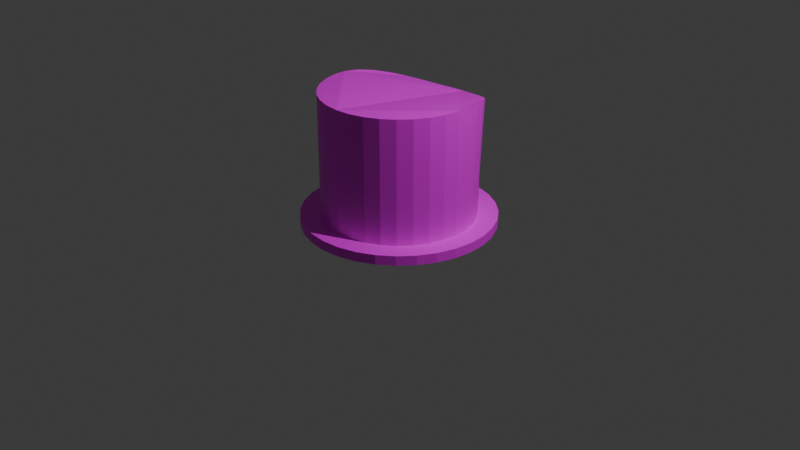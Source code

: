 # Source: TOPHAT.blend  (saved by Blender 4.2.66; exported with 4.5.12 LTS)
import bpy
from mathutils import Matrix  # noqa: F401  (used for matrix-valued properties, if any)

bpy.ops.wm.read_factory_settings(use_empty=True)
scene = bpy.context.scene
scene.name = 'Scene'

# ---- collections
col_collection = bpy.data.collections.new('Collection'); scene.collection.children.link(col_collection)

# ---- images (referenced by path relative to the original .blend; pixels are not part of the script)
import os
ASSET_DIR = os.environ.get("B2B_ASSET_DIR", "")  # directory of the original .blend (textures are referenced by path, not embedded)
HERE = os.path.dirname(os.path.abspath(__file__))  # packed textures are extracted next to this script under _unpacked/

def load_image(name, relpath, width, height, colorspace="sRGB"):
    """Load a texture the original file referenced (path relative to the .blend, or extracted next to this script)."""
    p = next((c for c in (os.path.join(HERE, relpath), os.path.join(ASSET_DIR, relpath)) if relpath and os.path.exists(c)), "")
    if p:
        img = bpy.data.images.load(p, check_existing=True)
        img.name = name
    else:  # same state as the original file: an image datablock whose file is absent (Cycles renders it pink)
        img = bpy.data.images.new(name, width, height)
        img.source = "FILE"
        img.filepath = "//" + (relpath or name)
    img.colorspace_settings.name = colorspace
    return img
img_color_palette_2_png = load_image('Color_palette_2.png', 'ASSETFOLDER/Color_palette_2.png', 1024, 1024, 'sRGB')

# ---- materials (node trees are filled in below, after node groups)
mat_material_001 = bpy.data.materials.new('Material.001')

# ---- material node trees
mat_material_001.use_nodes = True; mat_material_001.node_tree.nodes.clear()
_N = mat_material_001.node_tree.nodes; _L = mat_material_001.node_tree.links
n0 = _N.new('ShaderNodeBsdfPrincipled'); n0.name = 'Principled BSDF'; n0.location = (10, 300)
n1 = _N.new('ShaderNodeOutputMaterial'); n1.name = 'Material Output'; n1.location = (300, 300)
n2 = _N.new('ShaderNodeTexImage'); n2.name = 'Image Texture'; n2.location = (-280, 280)
n2.image = img_color_palette_2_png
_L.new(n0.outputs[0], n1.inputs[0])
_L.new(n2.outputs[0], n0.inputs[0])
n1.is_active_output = True

# ---- world
world_world = bpy.data.worlds.new('World'); scene.world = world_world
world_world.use_nodes = True; world_world.node_tree.nodes.clear()
_N = world_world.node_tree.nodes; _L = world_world.node_tree.links
n0 = _N.new('ShaderNodeOutputWorld'); n0.name = 'World Output'; n0.location = (300, 300)
n1 = _N.new('ShaderNodeBackground'); n1.name = 'Background'; n1.location = (10, 300)
n1.inputs[0].default_value = (0.05088, 0.05088, 0.05088, 1.0)
_L.new(n1.outputs[0], n0.inputs[0])
n0.is_active_output = True
world_world.color = (0.05088, 0.05088, 0.05088)
world_world.sun_shadow_jitter_overblur = 0.0

# ---- cameras
cam_camera = bpy.data.cameras.new('Camera')
cam_camera.clip_end = 100.0
cam_camera.ortho_scale = 7.314

# ---- lights
light_light = bpy.data.lights.new('Light', 'POINT')
light_light.energy = 1000.0
light_light.shadow_soft_size = 0.1

# ---- meshes
me_circle = bpy.data.meshes.new('Circle')
me_circle.from_pydata([(0.0, 1.0, 0.0), (-0.1951, 0.9808, 0.0), (-0.3827, 0.9239, 0.0), (-0.5556, 0.8315, 0.0), (-0.7071, 0.7071, 0.0), (-0.8315, 0.5556, 0.0), (-0.9239, 0.3827, 0.0), (-0.9808, 0.1951, 0.0), (-1.0, 0.0, 0.0), (-0.9808, -0.1951, 0.0), (-0.9239, -0.3827, 0.0), (-0.8315, -0.5556, 0.0), (-0.7071, -0.7071, 0.0), (-0.5556, -0.8315, 0.0), (-0.3827, -0.9239, 0.0), (-0.1951, -0.9808, 0.0), (0.0, -1.0, 0.0), (0.1951, -0.9808, 0.0), (0.3827, -0.9239, 0.0), (0.5556, -0.8315, 0.0), (0.7071, -0.7071, 0.0), (0.8315, -0.5556, 0.0), (0.9239, -0.3827, 0.0), (0.9808, -0.1951, 0.0), (1.0, 0.0, 0.0), (0.9808, 0.1951, 0.0), (0.9239, 0.3827, 0.0), (0.8315, 0.5556, 0.0), (0.7071, 0.7071, 0.0), (0.5556, 0.8315, 0.0), (0.3827, 0.9239, 0.0), (0.1951, 0.9808, 0.0), (0.0, 1.0, 0.0), (-0.1951, 0.9808, 0.0), (-0.3827, 0.9239, 0.0), (-0.5556, 0.8315, 0.0), (-0.7071, 0.7071, 0.0), (-0.8315, 0.5556, 0.0), (-0.9239, 0.3827, 0.0), (-0.9808, 0.1951, 0.0), (-1.0, 0.0, 0.0), (-0.9808, -0.1951, 0.0), (-0.9239, -0.3827, 0.0), (-0.8315, -0.5556, 0.0), (-0.7071, -0.7071, 0.0), (-0.5556, -0.8315, 0.0), (-0.3827, -0.9239, 0.0), (-0.1951, -0.9808, 0.0), (0.0, -1.0, 0.0), (0.1951, -0.9808, 0.0), (0.3827, -0.9239, 0.0), (0.5556, -0.8315, 0.0), (0.7071, -0.7071, 0.0), (0.8315, -0.5556, 0.0), (0.9239, -0.3827, 0.0), (0.9808, -0.1951, 0.0), (1.0, 0.0, 0.0), (0.9808, 0.1951, 0.0), (0.9239, 0.3827, 0.0), (0.8315, 0.5556, 0.0), (0.7071, 0.7071, 0.0), (0.5556, 0.8315, 0.0), (0.3827, 0.9239, 0.0), (0.1951, 0.9808, 0.0), (0.0, 1.0, 0.1006), (-0.1951, 0.9808, 0.1006), (-0.3827, 0.9239, 0.1006), (-0.5556, 0.8315, 0.1006), (-0.7071, 0.7071, 0.1006), (-0.8315, 0.5556, 0.1006), (-0.9239, 0.3827, 0.1006), (-0.9808, 0.1951, 0.1006), (-1.0, 0.0, 0.1006), (-0.9808, -0.1951, 0.1006), (-0.9239, -0.3827, 0.1006), (-0.8315, -0.5556, 0.1006), (-0.7071, -0.7071, 0.1006), (-0.5556, -0.8315, 0.1006), (-0.3827, -0.9239, 0.1006), (-0.1951, -0.9808, 0.1006), (0.0, -1.0, 0.1006), (0.1951, -0.9808, 0.1006), (0.3827, -0.9239, 0.1006), (0.5556, -0.8315, 0.1006), (0.7071, -0.7071, 0.1006), (0.8315, -0.5556, 0.1006), (0.9239, -0.3827, 0.1006), (0.9808, -0.1951, 0.1006), (1.0, 0.0, 0.1006), (0.9808, 0.1951, 0.1006), (0.9239, 0.3827, 0.1006), (0.8315, 0.5556, 0.1006), (0.7071, 0.7071, 0.1006), (0.5556, 0.8315, 0.1006), (0.3827, 0.9239, 0.1006), (0.1951, 0.9808, 0.1006), (-0.1951, 0.9808, 0.0), (0.0, 1.0, 0.0), (-0.3827, 0.9239, 0.0), (-0.5556, 0.8315, 0.0), (-0.7071, 0.7071, 0.0), (-0.8315, 0.5556, 0.0), (-0.9239, 0.3827, 0.0), (-0.9808, 0.1951, 0.0), (-1.0, 0.0, 0.0), (-0.9808, -0.1951, 0.0), (-0.9239, -0.3827, 0.0), (-0.8315, -0.5556, 0.0), (-0.7071, -0.7071, 0.0), (-0.5556, -0.8315, 0.0), (-0.3827, -0.9239, 0.0), (-0.1951, -0.9808, 0.0), (0.0, -1.0, 0.0), (0.1951, -0.9808, 0.0), (0.3827, -0.9239, 0.0), (0.5556, -0.8315, 0.0), (0.7071, -0.7071, 0.0), (0.8315, -0.5556, 0.0), (0.9239, -0.3827, 0.0), (0.9808, -0.1951, 0.0), (1.0, 0.0, 0.0), (0.9808, 0.1951, 0.0), (0.9239, 0.3827, 0.0), (0.8315, 0.5556, 0.0), (0.7071, 0.7071, 0.0), (0.5556, 0.8315, 0.0), (0.3827, 0.9239, 0.0), (0.1951, 0.9808, 0.0), (-0.1951, 0.9808, 0.0), (0.0, 1.0, 0.0), (-0.3827, 0.9239, 0.0), (-0.5556, 0.8315, 0.0), (-0.7071, 0.7071, 0.0), (-0.8315, 0.5556, 0.0), (-0.9239, 0.3827, 0.0), (-0.9808, 0.1951, 0.0), (-1.0, 0.0, 0.0), (-0.9808, -0.1951, 0.0), (-0.9239, -0.3827, 0.0), (-0.8315, -0.5556, 0.0), (-0.7071, -0.7071, 0.0), (-0.5556, -0.8315, 0.0), (-0.3827, -0.9239, 0.0), (-0.1951, -0.9808, 0.0), (0.0, -1.0, 0.0), (0.1951, -0.9808, 0.0), (0.3827, -0.9239, 0.0), (0.5556, -0.8315, 0.0), (0.7071, -0.7071, 0.0), (0.8315, -0.5556, 0.0), (0.9239, -0.3827, 0.0), (0.9808, -0.1951, 0.0), (1.0, 0.0, 0.0), (0.9808, 0.1951, 0.0), (0.9239, 0.3827, 0.0), (0.8315, 0.5556, 0.0), (0.7071, 0.7071, 0.0), (0.5556, 0.8315, 0.0), (0.3827, 0.9239, 0.0), (0.1951, 0.9808, 0.0), (0.0, 1.0, 0.1006), (-0.1951, 0.9808, 0.1006), (-0.3827, 0.9239, 0.1006), (-0.5556, 0.8315, 0.1006), (-0.7071, 0.7071, 0.1006), (-0.8315, 0.5556, 0.1006), (-0.9239, 0.3827, 0.1006), (-0.9808, 0.1951, 0.1006), (-1.0, 0.0, 0.1006), (-0.9808, -0.1951, 0.1006), (-0.9239, -0.3827, 0.1006), (-0.8315, -0.5556, 0.1006), (-0.7071, -0.7071, 0.1006), (-0.5556, -0.8315, 0.1006), (-0.3827, -0.9239, 0.1006), (-0.1951, -0.9808, 0.1006), (0.0, -1.0, 0.1006), (0.1951, -0.9808, 0.1006), (0.3827, -0.9239, 0.1006), (0.5556, -0.8315, 0.1006), (0.7071, -0.7071, 0.1006), (0.8315, -0.5556, 0.1006), (0.9239, -0.3827, 0.1006), (0.9808, -0.1951, 0.1006), (1.0, 0.0, 0.1006), (0.9808, 0.1951, 0.1006), (0.9239, 0.3827, 0.1006), (0.8315, 0.5556, 0.1006), (0.7071, 0.7071, 0.1006), (0.5556, 0.8315, 0.1006), (0.3827, 0.9239, 0.1006), (0.1951, 0.9808, 0.1006), (-2.496e-09, 0.7938, 0.1006), (-0.1549, 0.7786, 0.1006), (-0.3038, 0.7334, 0.1006), (-0.441, 0.66, 0.1006), (-0.5613, 0.5613, 0.1006), (-0.66, 0.441, 0.1006), (-0.7334, 0.3038, 0.1006), (-0.7786, 0.1549, 0.1006), (-0.7938, 3.072e-09, 0.1006), (-0.7786, -0.1549, 0.1006), (-0.7334, -0.3038, 0.1006), (-0.66, -0.441, 0.1006), (-0.5613, -0.5613, 0.1006), (-0.441, -0.66, 0.1006), (-0.3038, -0.7334, 0.1006), (-0.1549, -0.7786, 0.1006), (-2.496e-09, -0.7938, 0.1006), (0.1549, -0.7786, 0.1006), (0.3038, -0.7334, 0.1006), (0.441, -0.66, 0.1006), (0.5613, -0.5613, 0.1006), (0.66, -0.441, 0.1006), (0.7334, -0.3038, 0.1006), (0.7786, -0.1549, 0.1006), (0.7938, 3.072e-09, 0.1006), (0.7786, 0.1549, 0.1006), (0.7334, 0.3038, 0.1006), (0.66, 0.441, 0.1006), (0.5613, 0.5613, 0.1006), (0.441, 0.66, 0.1006), (0.3038, 0.7334, 0.1006), (0.1549, 0.7786, 0.1006), (-2.496e-09, 0.7938, 0.1006), (-0.1549, 0.7786, 0.1006), (-0.3038, 0.7334, 0.1006), (-0.441, 0.66, 0.1006), (-0.5613, 0.5613, 0.1006), (-0.66, 0.441, 0.1006), (-0.7334, 0.3038, 0.1006), (-0.7786, 0.1549, 0.1006), (-0.7938, 3.072e-09, 0.1006), (-0.7786, -0.1549, 0.1006), (-0.7334, -0.3038, 0.1006), (-0.66, -0.441, 0.1006), (-0.5613, -0.5613, 0.1006), (-0.441, -0.66, 0.1006), (-0.3038, -0.7334, 0.1006), (-0.1549, -0.7786, 0.1006), (-2.496e-09, -0.7938, 0.1006), (0.1549, -0.7786, 0.1006), (0.3038, -0.7334, 0.1006), (0.441, -0.66, 0.1006), (0.5613, -0.5613, 0.1006), (0.66, -0.441, 0.1006), (0.7334, -0.3038, 0.1006), (0.7786, -0.1549, 0.1006), (0.7938, 3.072e-09, 0.1006), (0.7786, 0.1549, 0.1006), (0.7334, 0.3038, 0.1006), (0.66, 0.441, 0.1006), (0.5613, 0.5613, 0.1006), (0.441, 0.66, 0.1006), (0.3038, 0.7334, 0.1006), (0.1549, 0.7786, 0.1006), (-2.496e-09, 0.7938, 0.1006), (-0.1549, 0.7786, 0.1006), (-0.3038, 0.7334, 0.1006), (-0.441, 0.66, 0.1006), (-0.5613, 0.5613, 0.1006), (-0.66, 0.441, 0.1006), (-0.7334, 0.3038, 0.1006), (-0.7786, 0.1549, 0.1006), (-0.7938, 3.072e-09, 0.1006), (-0.7786, -0.1549, 0.1006), (-0.7334, -0.3038, 0.1006), (-0.66, -0.441, 0.1006), (-0.5613, -0.5613, 0.1006), (-0.441, -0.66, 0.1006), (-0.3038, -0.7334, 0.1006), (-0.1549, -0.7786, 0.1006), (-2.496e-09, -0.7938, 0.1006), (0.1549, -0.7786, 0.1006), (0.3038, -0.7334, 0.1006), (0.441, -0.66, 0.1006), (0.5613, -0.5613, 0.1006), (0.66, -0.441, 0.1006), (0.7334, -0.3038, 0.1006), (0.7786, -0.1549, 0.1006), (0.7938, 3.072e-09, 0.1006), (0.7786, 0.1549, 0.1006), (0.7334, 0.3038, 0.1006), (0.66, 0.441, 0.1006), (0.5613, 0.5613, 0.1006), (0.441, 0.66, 0.1006), (0.3038, 0.7334, 0.1006), (0.1549, 0.7786, 0.1006), (-0.00214, 0.9016, 1.146), (-0.157, 0.8864, 1.146), (-0.3058, 0.8353, 1.158), (-0.4428, 0.747, 1.19), (-0.5626, 0.6282, 1.232), (-0.6609, 0.4865, 1.278), (-0.7339, 0.3298, 1.319), (-0.7788, 0.1659, 1.351), (-0.7939, 0.002173, 1.369), (-0.7786, -0.1549, 1.374), (-0.7334, -0.3038, 1.374), (-0.66, -0.441, 1.374), (-0.5613, -0.5613, 1.374), (-0.441, -0.66, 1.374), (-0.3038, -0.7334, 1.374), (-0.1549, -0.7786, 1.374), (-2.496e-09, -0.7938, 1.374), (0.1549, -0.7786, 1.374), (0.3038, -0.7334, 1.374), (0.441, -0.66, 1.374), (0.5613, -0.5613, 1.374), (0.66, -0.441, 1.374), (0.7334, -0.3038, 1.374), (0.7786, -0.1549, 1.374), (0.7938, 3.072e-09, 1.374), (0.7785, 0.157, 1.369), (0.7332, 0.3148, 1.351), (0.6595, 0.467, 1.319), (0.5604, 0.6068, 1.278), (0.4397, 0.7269, 1.232), (0.3021, 0.8204, 1.19), (0.1528, 0.8805, 1.158), (0.441, -0.66, 0.4713), (0.441, -0.66, 0.2815), (0.5613, -0.5613, 0.2815), (0.5613, -0.5613, 0.4713), (-0.7334, 0.3038, 0.4713), (-0.7334, 0.3038, 0.2815), (-0.7786, 0.1549, 0.2815), (-0.7786, 0.1549, 0.4713), (0.66, -0.441, 0.2815), (0.66, -0.441, 0.4713), (-0.7938, 3.072e-09, 0.2815), (-0.7938, 3.072e-09, 0.4713), (0.7334, -0.3038, 0.2815), (0.7334, -0.3038, 0.4713), (-0.7786, -0.1549, 0.2815), (-0.7786, -0.1549, 0.4713), (0.7786, -0.1549, 0.2815), (0.7786, -0.1549, 0.4713), (-0.7334, -0.3038, 0.2815), (-0.7334, -0.3038, 0.4713), (0.7938, 3.072e-09, 0.2815), (0.7938, 3.072e-09, 0.4713), (-0.66, -0.441, 0.2815), (-0.66, -0.441, 0.4713), (0.7786, 0.1549, 0.2815), (0.7786, 0.1549, 0.4713), (-0.5613, -0.5613, 0.2815), (-0.5613, -0.5613, 0.4713), (0.7334, 0.3038, 0.2815), (0.7334, 0.3038, 0.4713), (-0.441, -0.66, 0.2815), (-0.441, -0.66, 0.4713), (0.66, 0.441, 0.2815), (0.66, 0.441, 0.4713), (-0.3038, -0.7334, 0.2815), (-0.3038, -0.7334, 0.4713), (-0.0001817, 0.803, 0.4519), (-2.967e-07, 0.7938, 0.2815), (-0.1549, 0.7786, 0.2815), (-0.155, 0.7877, 0.4519), (0.5613, 0.5613, 0.2815), (0.5613, 0.5614, 0.4712), (-0.1549, -0.7786, 0.2815), (-0.1549, -0.7786, 0.4713), (-0.3038, 0.7334, 0.2815), (-0.3039, 0.7414, 0.4543), (0.441, 0.66, 0.2815), (0.441, 0.6619, 0.4673), (-2.496e-09, -0.7938, 0.2815), (-2.496e-09, -0.7938, 0.4713), (-0.441, 0.66, 0.2815), (-0.4411, 0.6652, 0.4603), (0.3038, 0.7334, 0.2815), (0.3037, 0.7386, 0.4603), (0.1549, -0.7786, 0.2815), (0.1549, -0.7786, 0.4713), (-0.5613, 0.5613, 0.2815), (-0.5614, 0.5632, 0.4673), (0.1549, 0.7786, 0.2815), (0.1547, 0.7866, 0.4543), (0.3038, -0.7334, 0.2815), (0.3038, -0.7334, 0.4713), (-0.66, 0.441, 0.2815), (-0.66, 0.4411, 0.4712), (-0.6967, 0.3724, 0.2815), (-0.6967, 0.3724, 0.4713), (0.3724, -0.6967, 0.2815), (0.3724, -0.6967, 0.4713), (0.07743, 0.7862, 0.2815), (0.07726, 0.7951, 0.4525), (-0.6107, 0.5012, 0.2815), (-0.6107, 0.5019, 0.4698), (0.2293, -0.756, 0.2815), (0.2293, -0.756, 0.4713), (0.2293, 0.756, 0.2815), (0.2292, 0.7627, 0.457), (-0.5012, 0.6107, 0.2815), (-0.5012, 0.6142, 0.4639), (0.07743, -0.7862, 0.2815), (0.07743, -0.7862, 0.4713), (0.3724, 0.6967, 0.2815), (0.3723, 0.7002, 0.4639), (-0.3724, 0.6967, 0.2815), (-0.3725, 0.7035, 0.457), (-0.07743, -0.7862, 0.2815), (-0.07743, -0.7862, 0.4713), (0.5012, 0.6107, 0.2815), (0.5012, 0.6114, 0.4698), (-0.2293, 0.756, 0.2815), (-0.2295, 0.7649, 0.4525), (-0.2293, -0.756, 0.2815), (-0.2293, -0.756, 0.4713), (0.6107, 0.5012, 0.2815), (0.6107, 0.5012, 0.4713), (-0.07743, 0.7862, 0.2815), (-0.07761, 0.7951, 0.4525), (-0.3724, -0.6967, 0.2815), (-0.3724, -0.6967, 0.4713), (0.6967, 0.3724, 0.2815), (0.6967, 0.3724, 0.4713), (-0.5012, -0.6107, 0.2815), (-0.5012, -0.6107, 0.4713), (0.756, 0.2293, 0.2815), (0.756, 0.2293, 0.4713), (-0.6107, -0.5012, 0.2815), (-0.6107, -0.5012, 0.4713), (0.7862, 0.07743, 0.2815), (0.7862, 0.07743, 0.4713), (-0.6967, -0.3724, 0.2815), (-0.6967, -0.3724, 0.4713), (0.7862, -0.07743, 0.2815), (0.7862, -0.07743, 0.4713), (-0.756, -0.2293, 0.2815), (-0.756, -0.2293, 0.4713), (0.756, -0.2293, 0.2815), (0.756, -0.2293, 0.4713), (-0.7862, -0.07743, 0.2815), (-0.7862, -0.07743, 0.4713), (0.6967, -0.3724, 0.2815), (0.6967, -0.3724, 0.4713), (-0.7862, 0.07743, 0.2815), (-0.7862, 0.07743, 0.4713), (0.6107, -0.5012, 0.2815), (0.6107, -0.5012, 0.4713), (-0.756, 0.2293, 0.2815), (-0.756, 0.2293, 0.4713), (0.5012, -0.6107, 0.2815), (0.5012, -0.6107, 0.4713)], [], [(122, 58, 57, 121), (109, 45, 44, 108), (123, 59, 58, 122), (110, 46, 45, 109), (96, 33, 32, 97), (124, 60, 59, 123), (111, 47, 46, 110), (98, 34, 33, 96), (125, 61, 60, 124), (112, 48, 47, 111), (99, 35, 34, 98), (126, 62, 61, 125), (113, 49, 48, 112), (100, 36, 35, 99), (127, 63, 62, 126), (114, 50, 49, 113), (101, 37, 36, 100), (97, 32, 63, 127), (115, 51, 50, 114), (102, 38, 37, 101), (116, 52, 51, 115), (103, 39, 38, 102), (117, 53, 52, 116), (104, 40, 39, 103), (118, 54, 53, 117), (105, 41, 40, 104), (119, 55, 54, 118), (106, 42, 41, 105), (120, 56, 55, 119), (107, 43, 42, 106), (121, 57, 56, 120), (108, 44, 43, 107), (149, 85, 84, 148), (136, 72, 71, 135), (150, 86, 85, 149), (137, 73, 72, 136), (151, 87, 86, 150), (138, 74, 73, 137), (152, 88, 87, 151), (139, 75, 74, 138), (153, 89, 88, 152), (140, 76, 75, 139), (154, 90, 89, 153), (141, 77, 76, 140), (155, 91, 90, 154), (142, 78, 77, 141), (128, 65, 64, 129), (156, 92, 91, 155), (143, 79, 78, 142), (130, 66, 65, 128), (157, 93, 92, 156), (144, 80, 79, 143), (131, 67, 66, 130), (158, 94, 93, 157), (145, 81, 80, 144), (132, 68, 67, 131), (159, 95, 94, 158), (146, 82, 81, 145), (133, 69, 68, 132), (129, 64, 95, 159), (147, 83, 82, 146), (134, 70, 69, 133), (148, 84, 83, 147), (135, 71, 70, 134), (97, 0, 1, 96), (96, 1, 2, 98), (98, 2, 3, 99), (99, 3, 4, 100), (100, 4, 5, 101), (101, 5, 6, 102), (102, 6, 7, 103), (103, 7, 8, 104), (104, 8, 9, 105), (105, 9, 10, 106), (106, 10, 11, 107), (107, 11, 12, 108), (108, 12, 13, 109), (109, 13, 14, 110), (110, 14, 15, 111), (111, 15, 16, 112), (112, 16, 17, 113), (113, 17, 18, 114), (114, 18, 19, 115), (115, 19, 20, 116), (116, 20, 21, 117), (117, 21, 22, 118), (118, 22, 23, 119), (119, 23, 24, 120), (120, 24, 25, 121), (121, 25, 26, 122), (122, 26, 27, 123), (123, 27, 28, 124), (124, 28, 29, 125), (125, 29, 30, 126), (126, 30, 31, 127), (127, 31, 0, 97), (33, 128, 129, 32), (34, 130, 128, 33), (35, 131, 130, 34), (36, 132, 131, 35), (37, 133, 132, 36), (38, 134, 133, 37), (39, 135, 134, 38), (40, 136, 135, 39), (41, 137, 136, 40), (42, 138, 137, 41), (43, 139, 138, 42), (44, 140, 139, 43), (45, 141, 140, 44), (46, 142, 141, 45), (47, 143, 142, 46), (48, 144, 143, 47), (49, 145, 144, 48), (50, 146, 145, 49), (51, 147, 146, 50), (52, 148, 147, 51), (53, 149, 148, 52), (54, 150, 149, 53), (55, 151, 150, 54), (56, 152, 151, 55), (57, 153, 152, 56), (58, 154, 153, 57), (59, 155, 154, 58), (60, 156, 155, 59), (61, 157, 156, 60), (62, 158, 157, 61), (63, 159, 158, 62), (32, 129, 159, 63), (165, 166, 198, 197), (179, 180, 212, 211), (166, 167, 199, 198), (180, 181, 213, 212), (167, 168, 200, 199), (181, 182, 214, 213), (168, 169, 201, 200), (182, 183, 215, 214), (169, 170, 202, 201), (183, 184, 216, 215), (170, 171, 203, 202), (184, 185, 217, 216), (171, 172, 204, 203), (185, 186, 218, 217), (172, 173, 205, 204), (186, 187, 219, 218), (173, 174, 206, 205), (160, 161, 193, 192), (187, 188, 220, 219), (174, 175, 207, 206), (161, 162, 194, 193), (188, 189, 221, 220), (175, 176, 208, 207), (162, 163, 195, 194), (189, 190, 222, 221), (176, 177, 209, 208), (163, 164, 196, 195), (190, 191, 223, 222), (177, 178, 210, 209), (164, 165, 197, 196), (191, 160, 192, 223), (178, 179, 211, 210), (205, 206, 238, 237), (192, 193, 225, 224), (219, 220, 252, 251), (206, 207, 239, 238), (193, 194, 226, 225), (220, 221, 253, 252), (207, 208, 240, 239), (194, 195, 227, 226), (221, 222, 254, 253), (208, 209, 241, 240), (195, 196, 228, 227), (222, 223, 255, 254), (209, 210, 242, 241), (196, 197, 229, 228), (223, 192, 224, 255), (210, 211, 243, 242), (197, 198, 230, 229), (211, 212, 244, 243), (198, 199, 231, 230), (212, 213, 245, 244), (199, 200, 232, 231), (213, 214, 246, 245), (200, 201, 233, 232), (214, 215, 247, 246), (201, 202, 234, 233), (215, 216, 248, 247), (202, 203, 235, 234), (216, 217, 249, 248), (203, 204, 236, 235), (217, 218, 250, 249), (204, 205, 237, 236), (218, 219, 251, 250), (240, 241, 273, 272), (227, 228, 260, 259), (254, 255, 287, 286), (241, 242, 274, 273), (228, 229, 261, 260), (255, 224, 256, 287), (242, 243, 275, 274), (229, 230, 262, 261), (243, 244, 276, 275), (230, 231, 263, 262), (244, 245, 277, 276), (231, 232, 264, 263), (245, 246, 278, 277), (232, 233, 265, 264), (246, 247, 279, 278), (233, 234, 266, 265), (247, 248, 280, 279), (234, 235, 267, 266), (248, 249, 281, 280), (235, 236, 268, 267), (249, 250, 282, 281), (236, 237, 269, 268), (250, 251, 283, 282), (237, 238, 270, 269), (224, 225, 257, 256), (251, 252, 284, 283), (238, 239, 271, 270), (225, 226, 258, 257), (252, 253, 285, 284), (239, 240, 272, 271), (226, 227, 259, 258), (253, 254, 286, 285), (320, 447, 323, 308, 307), (324, 445, 327, 295, 294), (323, 443, 329, 309, 308), (327, 441, 331, 296, 295), (329, 439, 333, 310, 309), (331, 437, 335, 297, 296), (333, 435, 337, 311, 310), (335, 433, 339, 298, 297), (337, 431, 341, 312, 311), (339, 429, 343, 299, 298), (341, 427, 345, 313, 312), (343, 425, 347, 300, 299), (345, 423, 349, 314, 313), (347, 421, 351, 301, 300), (349, 419, 353, 315, 314), (351, 417, 355, 302, 301), (356, 415, 359, 289, 288), (353, 413, 361, 316, 315), (355, 411, 363, 303, 302), (359, 409, 365, 290, 289), (361, 407, 367, 317, 316), (363, 405, 369, 304, 303), (365, 403, 371, 291, 290), (367, 401, 373, 318, 317), (369, 399, 375, 305, 304), (371, 397, 377, 292, 291), (373, 395, 379, 319, 318), (375, 393, 381, 306, 305), (377, 391, 383, 293, 292), (379, 389, 356, 288, 319), (381, 387, 320, 307, 306), (383, 385, 324, 294, 293), (289, 290, 291, 292, 293, 294, 295, 296, 297, 298, 299, 300, 301, 302, 303, 304, 305, 306, 307, 308, 309, 310, 311, 312, 313, 314, 315, 316, 317, 318, 319, 288), (261, 262, 325, 384, 382), (274, 275, 321, 386, 380), (382, 384, 385, 383), (287, 256, 357, 388, 378), (380, 386, 387, 381), (260, 261, 382, 390, 376), (378, 388, 389, 379), (273, 274, 380, 392, 374), (376, 390, 391, 377), (286, 287, 378, 394, 372), (374, 392, 393, 375), (259, 260, 376, 396, 370), (372, 394, 395, 373), (272, 273, 374, 398, 368), (370, 396, 397, 371), (285, 286, 372, 400, 366), (368, 398, 399, 369), (258, 259, 370, 402, 364), (366, 400, 401, 367), (271, 272, 368, 404, 362), (364, 402, 403, 365), (284, 285, 366, 406, 360), (362, 404, 405, 363), (257, 258, 364, 408, 358), (360, 406, 407, 361), (270, 271, 362, 410, 354), (358, 408, 409, 359), (283, 284, 360, 412, 352), (354, 410, 411, 355), (256, 257, 358, 414, 357), (352, 412, 413, 353), (269, 270, 354, 416, 350), (357, 414, 415, 356), (282, 283, 352, 418, 348), (350, 416, 417, 351), (268, 269, 350, 420, 346), (348, 418, 419, 349), (281, 282, 348, 422, 344), (346, 420, 421, 347), (267, 268, 346, 424, 342), (344, 422, 423, 345), (280, 281, 344, 426, 340), (342, 424, 425, 343), (266, 267, 342, 428, 338), (340, 426, 427, 341), (279, 280, 340, 430, 336), (338, 428, 429, 339), (265, 266, 338, 432, 334), (336, 430, 431, 337), (278, 279, 336, 434, 332), (334, 432, 433, 335), (264, 265, 334, 436, 330), (332, 434, 435, 333), (277, 278, 332, 438, 328), (330, 436, 437, 331), (263, 264, 330, 440, 326), (328, 438, 439, 329), (276, 277, 328, 442, 322), (326, 440, 441, 327), (262, 263, 326, 444, 325), (322, 442, 443, 323), (275, 276, 322, 446, 321), (325, 444, 445, 324), (446, 322, 323, 447), (444, 326, 327, 445), (442, 328, 329, 443), (440, 330, 331, 441), (438, 332, 333, 439), (436, 334, 335, 437), (434, 336, 337, 435), (432, 338, 339, 433), (430, 340, 341, 431), (428, 342, 343, 429), (426, 344, 345, 427), (424, 346, 347, 425), (422, 348, 349, 423), (420, 350, 351, 421), (418, 352, 353, 419), (416, 354, 355, 417), (414, 358, 359, 415), (412, 360, 361, 413), (410, 362, 363, 411), (408, 364, 365, 409), (406, 366, 367, 407), (404, 368, 369, 405), (402, 370, 371, 403), (400, 372, 373, 401), (398, 374, 375, 399), (396, 376, 377, 397), (394, 378, 379, 395), (392, 380, 381, 393), (390, 382, 383, 391), (388, 357, 356, 389), (386, 321, 320, 387), (384, 325, 324, 385), (321, 446, 447, 320)])
_uv = me_circle.uv_layers.new(name='UVMap')
_uv.uv.foreach_set('vector', [0.4739, 0.4684, 0.4739, 0.4684, 0.4742, 0.4682, 0.4742, 0.4682, 0.4735, 0.4646, 0.4735, 0.4646, 0.4732, 0.4646, 0.4732, 0.4646, 0.4736, 0.4686, 0.4736, 0.4686, 0.4739, 0.4684, 0.4739, 0.4684, 0.4739, 0.4647, 0.4739, 0.4647, 0.4735, 0.4646, 0.4735, 0.4646, 0.4718, 0.4679, 0.4718, 0.4679, 0.472, 0.4682, 0.472, 0.4682, 0.4732, 0.4687, 0.4732, 0.4687, 0.4736, 0.4686, 0.4736, 0.4686, 0.4742, 0.4648, 0.4742, 0.4648, 0.4739, 0.4647, 0.4739, 0.4647, 0.4716, 0.4676, 0.4716, 0.4676, 0.4718, 0.4679, 0.4718, 0.4679, 0.4729, 0.4687, 0.4729, 0.4687, 0.4732, 0.4687, 0.4732, 0.4687, 0.4745, 0.4651, 0.4745, 0.4651, 0.4742, 0.4648, 0.4742, 0.4648, 0.4715, 0.4672, 0.4715, 0.4672, 0.4716, 0.4676, 0.4716, 0.4676, 0.4725, 0.4686, 0.4725, 0.4686, 0.4729, 0.4687, 0.4729, 0.4687, 0.4747, 0.4654, 0.4747, 0.4654, 0.4745, 0.4651, 0.4745, 0.4651, 0.4715, 0.4669, 0.4715, 0.4669, 0.4715, 0.4672, 0.4715, 0.4672, 0.4722, 0.4685, 0.4722, 0.4685, 0.4725, 0.4686, 0.4725, 0.4686, 0.4748, 0.4657, 0.4748, 0.4657, 0.4747, 0.4654, 0.4747, 0.4654, 0.4715, 0.4665, 0.4715, 0.4665, 0.4715, 0.4669, 0.4715, 0.4669, 0.472, 0.4682, 0.472, 0.4682, 0.4722, 0.4685, 0.4722, 0.4685, 0.4749, 0.4661, 0.4749, 0.4661, 0.4748, 0.4657, 0.4748, 0.4657, 0.4716, 0.4661, 0.4716, 0.4661, 0.4715, 0.4665, 0.4715, 0.4665, 0.4749, 0.4665, 0.4749, 0.4665, 0.4749, 0.4661, 0.4749, 0.4661, 0.4717, 0.4657, 0.4717, 0.4657, 0.4716, 0.4661, 0.4716, 0.4661, 0.4749, 0.4669, 0.4749, 0.4669, 0.4749, 0.4665, 0.4749, 0.4665, 0.4719, 0.4654, 0.4719, 0.4654, 0.4717, 0.4657, 0.4717, 0.4657, 0.4748, 0.4672, 0.4748, 0.4672, 0.4749, 0.4669, 0.4749, 0.4669, 0.4722, 0.4651, 0.4722, 0.4651, 0.4719, 0.4654, 0.4719, 0.4654, 0.4747, 0.4676, 0.4747, 0.4676, 0.4748, 0.4672, 0.4748, 0.4672, 0.4725, 0.4648, 0.4725, 0.4648, 0.4722, 0.4651, 0.4722, 0.4651, 0.4745, 0.4679, 0.4745, 0.4679, 0.4747, 0.4676, 0.4747, 0.4676, 0.4728, 0.4647, 0.4728, 0.4647, 0.4725, 0.4648, 0.4725, 0.4648, 0.4742, 0.4682, 0.4742, 0.4682, 0.4745, 0.4679, 0.4745, 0.4679, 0.4732, 0.4646, 0.4732, 0.4646, 0.4728, 0.4647, 0.4728, 0.4647, 0.4749, 0.4669, 0.4751, 0.4669, 0.4751, 0.4664, 0.4749, 0.4665, 0.4719, 0.4654, 0.4717, 0.4652, 0.4715, 0.4656, 0.4717, 0.4657, 0.4748, 0.4672, 0.475, 0.4673, 0.4751, 0.4669, 0.4749, 0.4669, 0.4722, 0.4651, 0.472, 0.4649, 0.4717, 0.4652, 0.4719, 0.4654, 0.4747, 0.4676, 0.4749, 0.4677, 0.475, 0.4673, 0.4748, 0.4672, 0.4725, 0.4648, 0.4724, 0.4647, 0.472, 0.4649, 0.4722, 0.4651, 0.4745, 0.4679, 0.4747, 0.4681, 0.4749, 0.4677, 0.4747, 0.4676, 0.4728, 0.4647, 0.4727, 0.4645, 0.4724, 0.4647, 0.4725, 0.4648, 0.4742, 0.4682, 0.4744, 0.4684, 0.4747, 0.4681, 0.4745, 0.4679, 0.4732, 0.4646, 0.4731, 0.4644, 0.4727, 0.4645, 0.4728, 0.4647, 0.4739, 0.4684, 0.474, 0.4686, 0.4744, 0.4684, 0.4742, 0.4682, 0.4735, 0.4646, 0.4735, 0.4644, 0.4731, 0.4644, 0.4732, 0.4646, 0.4736, 0.4686, 0.4737, 0.4688, 0.474, 0.4686, 0.4739, 0.4684, 0.4739, 0.4647, 0.4739, 0.4645, 0.4735, 0.4644, 0.4735, 0.4646, 0.4718, 0.4679, 0.4716, 0.4681, 0.4718, 0.4684, 0.472, 0.4682, 0.4732, 0.4687, 0.4733, 0.4689, 0.4737, 0.4688, 0.4736, 0.4686, 0.4742, 0.4648, 0.4743, 0.4647, 0.4739, 0.4645, 0.4739, 0.4647, 0.4716, 0.4676, 0.4714, 0.4677, 0.4716, 0.4681, 0.4718, 0.4679, 0.4729, 0.4687, 0.4729, 0.4689, 0.4733, 0.4689, 0.4732, 0.4687, 0.4745, 0.4651, 0.4746, 0.4649, 0.4743, 0.4647, 0.4742, 0.4648, 0.4715, 0.4672, 0.4713, 0.4673, 0.4714, 0.4677, 0.4716, 0.4676, 0.4725, 0.4686, 0.4725, 0.4688, 0.4729, 0.4689, 0.4729, 0.4687, 0.4747, 0.4654, 0.4749, 0.4652, 0.4746, 0.4649, 0.4745, 0.4651, 0.4715, 0.4669, 0.4713, 0.4669, 0.4713, 0.4673, 0.4715, 0.4672, 0.4722, 0.4685, 0.4721, 0.4686, 0.4725, 0.4688, 0.4725, 0.4686, 0.4748, 0.4657, 0.475, 0.4656, 0.4749, 0.4652, 0.4747, 0.4654, 0.4715, 0.4665, 0.4713, 0.4664, 0.4713, 0.4669, 0.4715, 0.4669, 0.472, 0.4682, 0.4718, 0.4684, 0.4721, 0.4686, 0.4722, 0.4685, 0.4749, 0.4661, 0.4751, 0.466, 0.475, 0.4656, 0.4748, 0.4657, 0.4716, 0.4661, 0.4714, 0.466, 0.4713, 0.4664, 0.4715, 0.4665, 0.4749, 0.4665, 0.4751, 0.4664, 0.4751, 0.466, 0.4749, 0.4661, 0.4717, 0.4657, 0.4715, 0.4656, 0.4714, 0.466, 0.4716, 0.4661, 0.472, 0.4682, 0.472, 0.4682, 0.4718, 0.4679, 0.4718, 0.4679, 0.4718, 0.4679, 0.4718, 0.4679, 0.4716, 0.4676, 0.4716, 0.4676, 0.4716, 0.4676, 0.4716, 0.4676, 0.4715, 0.4672, 0.4715, 0.4672, 0.4715, 0.4672, 0.4715, 0.4672, 0.4715, 0.4669, 0.4715, 0.4669, 0.4715, 0.4669, 0.4715, 0.4669, 0.4715, 0.4665, 0.4715, 0.4665, 0.4715, 0.4665, 0.4715, 0.4665, 0.4716, 0.4661, 0.4716, 0.4661, 0.4716, 0.4661, 0.4716, 0.4661, 0.4717, 0.4657, 0.4717, 0.4657, 0.4717, 0.4657, 0.4717, 0.4657, 0.4719, 0.4654, 0.4719, 0.4654, 0.4719, 0.4654, 0.4719, 0.4654, 0.4722, 0.4651, 0.4722, 0.4651, 0.4722, 0.4651, 0.4722, 0.4651, 0.4725, 0.4648, 0.4725, 0.4648, 0.4725, 0.4648, 0.4725, 0.4648, 0.4728, 0.4647, 0.4728, 0.4647, 0.4728, 0.4647, 0.4728, 0.4647, 0.4732, 0.4646, 0.4732, 0.4646, 0.4732, 0.4646, 0.4732, 0.4646, 0.4735, 0.4646, 0.4735, 0.4646, 0.4735, 0.4646, 0.4735, 0.4646, 0.4739, 0.4647, 0.4739, 0.4647, 0.4739, 0.4647, 0.4739, 0.4647, 0.4742, 0.4648, 0.4742, 0.4648, 0.4742, 0.4648, 0.4742, 0.4648, 0.4745, 0.4651, 0.4745, 0.4651, 0.4745, 0.4651, 0.4745, 0.4651, 0.4747, 0.4654, 0.4747, 0.4654, 0.4747, 0.4654, 0.4747, 0.4654, 0.4748, 0.4657, 0.4748, 0.4657, 0.4748, 0.4657, 0.4748, 0.4657, 0.4749, 0.4661, 0.4749, 0.4661, 0.4749, 0.4661, 0.4749, 0.4661, 0.4749, 0.4665, 0.4749, 0.4665, 0.4749, 0.4665, 0.4749, 0.4665, 0.4749, 0.4669, 0.4749, 0.4669, 0.4749, 0.4669, 0.4749, 0.4669, 0.4748, 0.4672, 0.4748, 0.4672, 0.4748, 0.4672, 0.4748, 0.4672, 0.4747, 0.4676, 0.4747, 0.4676, 0.4747, 0.4676, 0.4747, 0.4676, 0.4745, 0.4679, 0.4745, 0.4679, 0.4745, 0.4679, 0.4745, 0.4679, 0.4742, 0.4682, 0.4742, 0.4682, 0.4742, 0.4682, 0.4742, 0.4682, 0.4739, 0.4684, 0.4739, 0.4684, 0.4739, 0.4684, 0.4739, 0.4684, 0.4736, 0.4686, 0.4736, 0.4686, 0.4736, 0.4686, 0.4736, 0.4686, 0.4732, 0.4687, 0.4732, 0.4687, 0.4732, 0.4687, 0.4732, 0.4687, 0.4729, 0.4687, 0.4729, 0.4687, 0.4729, 0.4687, 0.4729, 0.4687, 0.4725, 0.4686, 0.4725, 0.4686, 0.4725, 0.4686, 0.4725, 0.4686, 0.4722, 0.4685, 0.4722, 0.4685, 0.4722, 0.4685, 0.4722, 0.4685, 0.472, 0.4682, 0.472, 0.4682, 0.4718, 0.4679, 0.4718, 0.4679, 0.472, 0.4682, 0.472, 0.4682, 0.4716, 0.4676, 0.4716, 0.4676, 0.4718, 0.4679, 0.4718, 0.4679, 0.4715, 0.4672, 0.4715, 0.4672, 0.4716, 0.4676, 0.4716, 0.4676, 0.4715, 0.4669, 0.4715, 0.4669, 0.4715, 0.4672, 0.4715, 0.4672, 0.4715, 0.4665, 0.4715, 0.4665, 0.4715, 0.4669, 0.4715, 0.4669, 0.4716, 0.4661, 0.4716, 0.4661, 0.4715, 0.4665, 0.4715, 0.4665, 0.4717, 0.4657, 0.4717, 0.4657, 0.4716, 0.4661, 0.4716, 0.4661, 0.4719, 0.4654, 0.4719, 0.4654, 0.4717, 0.4657, 0.4717, 0.4657, 0.4722, 0.4651, 0.4722, 0.4651, 0.4719, 0.4654, 0.4719, 0.4654, 0.4725, 0.4648, 0.4725, 0.4648, 0.4722, 0.4651, 0.4722, 0.4651, 0.4728, 0.4647, 0.4728, 0.4647, 0.4725, 0.4648, 0.4725, 0.4648, 0.4732, 0.4646, 0.4732, 0.4646, 0.4728, 0.4647, 0.4728, 0.4647, 0.4735, 0.4646, 0.4735, 0.4646, 0.4732, 0.4646, 0.4732, 0.4646, 0.4739, 0.4647, 0.4739, 0.4647, 0.4735, 0.4646, 0.4735, 0.4646, 0.4742, 0.4648, 0.4742, 0.4648, 0.4739, 0.4647, 0.4739, 0.4647, 0.4745, 0.4651, 0.4745, 0.4651, 0.4742, 0.4648, 0.4742, 0.4648, 0.4747, 0.4654, 0.4747, 0.4654, 0.4745, 0.4651, 0.4745, 0.4651, 0.4748, 0.4657, 0.4748, 0.4657, 0.4747, 0.4654, 0.4747, 0.4654, 0.4749, 0.4661, 0.4749, 0.4661, 0.4748, 0.4657, 0.4748, 0.4657, 0.4749, 0.4665, 0.4749, 0.4665, 0.4749, 0.4661, 0.4749, 0.4661, 0.4749, 0.4669, 0.4749, 0.4669, 0.4749, 0.4665, 0.4749, 0.4665, 0.4748, 0.4672, 0.4748, 0.4672, 0.4749, 0.4669, 0.4749, 0.4669, 0.4747, 0.4676, 0.4747, 0.4676, 0.4748, 0.4672, 0.4748, 0.4672, 0.4745, 0.4679, 0.4745, 0.4679, 0.4747, 0.4676, 0.4747, 0.4676, 0.4742, 0.4682, 0.4742, 0.4682, 0.4745, 0.4679, 0.4745, 0.4679, 0.4739, 0.4684, 0.4739, 0.4684, 0.4742, 0.4682, 0.4742, 0.4682, 0.4736, 0.4686, 0.4736, 0.4686, 0.4739, 0.4684, 0.4739, 0.4684, 0.4732, 0.4687, 0.4732, 0.4687, 0.4736, 0.4686, 0.4736, 0.4686, 0.4729, 0.4687, 0.4729, 0.4687, 0.4732, 0.4687, 0.4732, 0.4687, 0.4725, 0.4686, 0.4725, 0.4686, 0.4729, 0.4687, 0.4729, 0.4687, 0.4722, 0.4685, 0.4722, 0.4685, 0.4725, 0.4686, 0.4725, 0.4686, 0.472, 0.4682, 0.472, 0.4682, 0.4722, 0.4685, 0.4722, 0.4685, 0.4729, 0.4732, 0.4725, 0.473, 0.4727, 0.4726, 0.473, 0.4727, 0.4733, 0.4689, 0.4737, 0.4689, 0.4736, 0.4693, 0.4733, 0.4693, 0.4725, 0.473, 0.4721, 0.4728, 0.4724, 0.4724, 0.4727, 0.4726, 0.4737, 0.4689, 0.4741, 0.469, 0.474, 0.4694, 0.4736, 0.4693, 0.4721, 0.4728, 0.4718, 0.4725, 0.4721, 0.4722, 0.4724, 0.4724, 0.4741, 0.469, 0.4745, 0.4691, 0.4743, 0.4695, 0.474, 0.4694, 0.4718, 0.4725, 0.4715, 0.4721, 0.4719, 0.4719, 0.4721, 0.4722, 0.4745, 0.4691, 0.4748, 0.4693, 0.4745, 0.4697, 0.4743, 0.4695, 0.4715, 0.4721, 0.4714, 0.4717, 0.4718, 0.4716, 0.4719, 0.4719, 0.4748, 0.4693, 0.4751, 0.4696, 0.4748, 0.4699, 0.4745, 0.4697, 0.4714, 0.4717, 0.4713, 0.4713, 0.4717, 0.4712, 0.4718, 0.4716, 0.4751, 0.4696, 0.4754, 0.47, 0.475, 0.4702, 0.4748, 0.4699, 0.4713, 0.4713, 0.4713, 0.4708, 0.4717, 0.4709, 0.4717, 0.4712, 0.4754, 0.47, 0.4755, 0.4704, 0.4751, 0.4705, 0.475, 0.4702, 0.4713, 0.4708, 0.4714, 0.4704, 0.4718, 0.4706, 0.4717, 0.4709, 0.4755, 0.4704, 0.4756, 0.4708, 0.4752, 0.4709, 0.4751, 0.4705, 0.4714, 0.4704, 0.4715, 0.47, 0.4719, 0.4702, 0.4718, 0.4706, 0.4749, 0.4727, 0.4745, 0.473, 0.4743, 0.4726, 0.4746, 0.4724, 0.4756, 0.4708, 0.4756, 0.4712, 0.4752, 0.4712, 0.4752, 0.4709, 0.4715, 0.47, 0.4718, 0.4697, 0.4721, 0.47, 0.4719, 0.4702, 0.4745, 0.473, 0.4741, 0.4731, 0.474, 0.4727, 0.4743, 0.4726, 0.4756, 0.4712, 0.4755, 0.4717, 0.4751, 0.4715, 0.4752, 0.4712, 0.4718, 0.4697, 0.4721, 0.4694, 0.4724, 0.4697, 0.4721, 0.47, 0.4741, 0.4731, 0.4737, 0.4732, 0.4737, 0.4728, 0.474, 0.4727, 0.4755, 0.4717, 0.4754, 0.472, 0.475, 0.4719, 0.4751, 0.4715, 0.4721, 0.4694, 0.4725, 0.4691, 0.4727, 0.4695, 0.4724, 0.4697, 0.4737, 0.4732, 0.4733, 0.4732, 0.4733, 0.4728, 0.4737, 0.4728, 0.4754, 0.472, 0.4751, 0.4724, 0.4748, 0.4721, 0.475, 0.4719, 0.4725, 0.4691, 0.4729, 0.469, 0.473, 0.4694, 0.4727, 0.4695, 0.4733, 0.4732, 0.4729, 0.4732, 0.473, 0.4727, 0.4733, 0.4728, 0.4751, 0.4724, 0.4749, 0.4727, 0.4746, 0.4724, 0.4748, 0.4721, 0.4729, 0.469, 0.4733, 0.4689, 0.4733, 0.4693, 0.473, 0.4694, 0.4718, 0.4706, 0.4719, 0.4702, 0.4719, 0.4702, 0.4718, 0.4706, 0.4746, 0.4724, 0.4743, 0.4726, 0.4743, 0.4726, 0.4746, 0.4724, 0.4752, 0.4709, 0.4752, 0.4712, 0.4752, 0.4712, 0.4752, 0.4709, 0.4719, 0.4702, 0.4721, 0.47, 0.4721, 0.47, 0.4719, 0.4702, 0.4743, 0.4726, 0.474, 0.4727, 0.474, 0.4727, 0.4743, 0.4726, 0.4752, 0.4712, 0.4751, 0.4715, 0.4751, 0.4715, 0.4752, 0.4712, 0.4721, 0.47, 0.4724, 0.4697, 0.4724, 0.4697, 0.4721, 0.47, 0.474, 0.4727, 0.4737, 0.4728, 0.4737, 0.4728, 0.474, 0.4727, 0.4751, 0.4715, 0.475, 0.4719, 0.475, 0.4719, 0.4751, 0.4715, 0.4724, 0.4697, 0.4727, 0.4695, 0.4727, 0.4695, 0.4724, 0.4697, 0.4737, 0.4728, 0.4733, 0.4728, 0.4733, 0.4728, 0.4737, 0.4728, 0.475, 0.4719, 0.4748, 0.4721, 0.4748, 0.4721, 0.475, 0.4719, 0.4727, 0.4695, 0.473, 0.4694, 0.473, 0.4694, 0.4727, 0.4695, 0.4733, 0.4728, 0.473, 0.4727, 0.473, 0.4727, 0.4733, 0.4728, 0.4748, 0.4721, 0.4746, 0.4724, 0.4746, 0.4724, 0.4748, 0.4721, 0.473, 0.4694, 0.4733, 0.4693, 0.4733, 0.4693, 0.473, 0.4694, 0.473, 0.4727, 0.4727, 0.4726, 0.4727, 0.4726, 0.473, 0.4727, 0.4733, 0.4693, 0.4736, 0.4693, 0.4736, 0.4693, 0.4733, 0.4693, 0.4727, 0.4726, 0.4724, 0.4724, 0.4724, 0.4724, 0.4727, 0.4726, 0.4736, 0.4693, 0.474, 0.4694, 0.474, 0.4694, 0.4736, 0.4693, 0.4724, 0.4724, 0.4721, 0.4722, 0.4721, 0.4722, 0.4724, 0.4724, 0.474, 0.4694, 0.4743, 0.4695, 0.4743, 0.4695, 0.474, 0.4694, 0.4721, 0.4722, 0.4719, 0.4719, 0.4719, 0.4719, 0.4721, 0.4722, 0.4743, 0.4695, 0.4745, 0.4697, 0.4745, 0.4697, 0.4743, 0.4695, 0.4719, 0.4719, 0.4718, 0.4716, 0.4718, 0.4716, 0.4719, 0.4719, 0.4745, 0.4697, 0.4748, 0.4699, 0.4748, 0.4699, 0.4745, 0.4697, 0.4718, 0.4716, 0.4717, 0.4712, 0.4717, 0.4712, 0.4718, 0.4716, 0.4748, 0.4699, 0.475, 0.4702, 0.475, 0.4702, 0.4748, 0.4699, 0.4717, 0.4712, 0.4717, 0.4709, 0.4717, 0.4709, 0.4717, 0.4712, 0.475, 0.4702, 0.4751, 0.4705, 0.4751, 0.4705, 0.475, 0.4702, 0.4717, 0.4709, 0.4718, 0.4706, 0.4718, 0.4706, 0.4717, 0.4709, 0.4751, 0.4705, 0.4752, 0.4709, 0.4752, 0.4709, 0.4751, 0.4705, 0.4724, 0.4697, 0.4727, 0.4695, 0.4727, 0.4695, 0.4724, 0.4697, 0.4737, 0.4728, 0.4733, 0.4728, 0.4733, 0.4728, 0.4737, 0.4728, 0.475, 0.4719, 0.4748, 0.4721, 0.4748, 0.4721, 0.475, 0.4719, 0.4727, 0.4695, 0.473, 0.4694, 0.473, 0.4694, 0.4727, 0.4695, 0.4733, 0.4728, 0.473, 0.4727, 0.473, 0.4727, 0.4733, 0.4728, 0.4748, 0.4721, 0.4746, 0.4724, 0.4746, 0.4724, 0.4748, 0.4721, 0.473, 0.4694, 0.4733, 0.4693, 0.4733, 0.4693, 0.473, 0.4694, 0.473, 0.4727, 0.4727, 0.4726, 0.4727, 0.4726, 0.473, 0.4727, 0.4733, 0.4693, 0.4736, 0.4693, 0.4736, 0.4693, 0.4733, 0.4693, 0.4727, 0.4726, 0.4724, 0.4724, 0.4724, 0.4724, 0.4727, 0.4726, 0.4736, 0.4693, 0.474, 0.4694, 0.474, 0.4694, 0.4736, 0.4693, 0.4724, 0.4724, 0.4721, 0.4722, 0.4721, 0.4722, 0.4724, 0.4724, 0.474, 0.4694, 0.4743, 0.4695, 0.4743, 0.4695, 0.474, 0.4694, 0.4721, 0.4722, 0.4719, 0.4719, 0.4719, 0.4719, 0.4721, 0.4722, 0.4743, 0.4695, 0.4745, 0.4697, 0.4745, 0.4697, 0.4743, 0.4695, 0.4719, 0.4719, 0.4718, 0.4716, 0.4718, 0.4716, 0.4719, 0.4719, 0.4745, 0.4697, 0.4748, 0.4699, 0.4748, 0.4699, 0.4745, 0.4697, 0.4718, 0.4716, 0.4717, 0.4712, 0.4717, 0.4712, 0.4718, 0.4716, 0.4748, 0.4699, 0.475, 0.4702, 0.475, 0.4702, 0.4748, 0.4699, 0.4717, 0.4712, 0.4717, 0.4709, 0.4717, 0.4709, 0.4717, 0.4712, 0.475, 0.4702, 0.4751, 0.4705, 0.4751, 0.4705, 0.475, 0.4702, 0.4717, 0.4709, 0.4718, 0.4706, 0.4718, 0.4706, 0.4717, 0.4709, 0.4751, 0.4705, 0.4752, 0.4709, 0.4752, 0.4709, 0.4751, 0.4705, 0.4718, 0.4706, 0.4719, 0.4702, 0.4719, 0.4702, 0.4718, 0.4706, 0.4746, 0.4724, 0.4743, 0.4726, 0.4743, 0.4726, 0.4746, 0.4724, 0.4752, 0.4709, 0.4752, 0.4712, 0.4752, 0.4712, 0.4752, 0.4709, 0.4719, 0.4702, 0.4721, 0.47, 0.4721, 0.47, 0.4719, 0.4702, 0.4743, 0.4726, 0.474, 0.4727, 0.474, 0.4727, 0.4743, 0.4726, 0.4752, 0.4712, 0.4751, 0.4715, 0.4751, 0.4715, 0.4752, 0.4712, 0.4721, 0.47, 0.4724, 0.4697, 0.4724, 0.4697, 0.4721, 0.47, 0.474, 0.4727, 0.4737, 0.4728, 0.4737, 0.4728, 0.474, 0.4727, 0.4751, 0.4715, 0.475, 0.4719, 0.475, 0.4719, 0.4751, 0.4715, 0.4709, 0.4686, 0.4707, 0.4689, 0.4705, 0.4691, 0.4689, 0.4675, 0.469, 0.4674, 0.4674, 0.4646, 0.4677, 0.4645, 0.468, 0.4645, 0.4684, 0.4666, 0.4683, 0.4667, 0.4705, 0.4691, 0.4703, 0.4693, 0.4701, 0.4694, 0.4688, 0.4676, 0.4689, 0.4675, 0.468, 0.4645, 0.4682, 0.4644, 0.4685, 0.4644, 0.4685, 0.4666, 0.4684, 0.4666, 0.4701, 0.4694, 0.4699, 0.4696, 0.4696, 0.4697, 0.4687, 0.4676, 0.4688, 0.4676, 0.4685, 0.4644, 0.4688, 0.4644, 0.469, 0.4644, 0.4686, 0.4666, 0.4685, 0.4666, 0.4696, 0.4697, 0.4694, 0.4698, 0.4691, 0.4698, 0.4686, 0.4677, 0.4687, 0.4676, 0.469, 0.4644, 0.4693, 0.4645, 0.4695, 0.4646, 0.4687, 0.4667, 0.4686, 0.4666, 0.4691, 0.4698, 0.4689, 0.4699, 0.4686, 0.4699, 0.4685, 0.4677, 0.4686, 0.4677, 0.4695, 0.4646, 0.4698, 0.4647, 0.47, 0.4648, 0.4688, 0.4667, 0.4687, 0.4667, 0.4686, 0.4699, 0.4683, 0.4699, 0.4681, 0.4699, 0.4684, 0.4677, 0.4685, 0.4677, 0.47, 0.4648, 0.4702, 0.465, 0.4704, 0.4652, 0.4689, 0.4668, 0.4688, 0.4667, 0.4681, 0.4699, 0.4678, 0.4698, 0.4675, 0.4697, 0.4684, 0.4676, 0.4684, 0.4677, 0.4704, 0.4652, 0.4706, 0.4654, 0.4708, 0.4656, 0.469, 0.4669, 0.4689, 0.4668, 0.4675, 0.4697, 0.4673, 0.4696, 0.4671, 0.4695, 0.4683, 0.4676, 0.4684, 0.4676, 0.4708, 0.4656, 0.4709, 0.4658, 0.4711, 0.4661, 0.469, 0.4669, 0.469, 0.4669, 0.4658, 0.4672, 0.4658, 0.4669, 0.4658, 0.4667, 0.468, 0.4671, 0.468, 0.4672, 0.4671, 0.4695, 0.4668, 0.4693, 0.4666, 0.4691, 0.4682, 0.4675, 0.4683, 0.4676, 0.4711, 0.4661, 0.4712, 0.4663, 0.4712, 0.4666, 0.469, 0.467, 0.469, 0.4669, 0.4658, 0.4667, 0.4659, 0.4664, 0.466, 0.4661, 0.4681, 0.467, 0.468, 0.4671, 0.4666, 0.4691, 0.4664, 0.4689, 0.4663, 0.4687, 0.4681, 0.4674, 0.4682, 0.4675, 0.4712, 0.4666, 0.4713, 0.4668, 0.4713, 0.4671, 0.469, 0.4671, 0.469, 0.467, 0.466, 0.4661, 0.4661, 0.4659, 0.4662, 0.4657, 0.4681, 0.4669, 0.4681, 0.467, 0.4663, 0.4687, 0.4661, 0.4685, 0.466, 0.4682, 0.4681, 0.4674, 0.4681, 0.4674, 0.4713, 0.4671, 0.4713, 0.4674, 0.4712, 0.4676, 0.469, 0.4672, 0.469, 0.4671, 0.4662, 0.4657, 0.4664, 0.4654, 0.4666, 0.4652, 0.4682, 0.4668, 0.4681, 0.4669, 0.466, 0.4682, 0.4659, 0.468, 0.4659, 0.4677, 0.468, 0.4673, 0.4681, 0.4674, 0.4712, 0.4676, 0.4712, 0.4679, 0.4711, 0.4682, 0.469, 0.4673, 0.469, 0.4672, 0.4666, 0.4652, 0.4668, 0.4651, 0.467, 0.4649, 0.4682, 0.4667, 0.4682, 0.4668, 0.4659, 0.4677, 0.4658, 0.4675, 0.4658, 0.4672, 0.468, 0.4672, 0.468, 0.4673, 0.4711, 0.4682, 0.471, 0.4684, 0.4709, 0.4686, 0.469, 0.4674, 0.469, 0.4673, 0.467, 0.4649, 0.4672, 0.4647, 0.4674, 0.4646, 0.4683, 0.4667, 0.4682, 0.4667, 0.468, 0.4671, 0.4681, 0.467, 0.4681, 0.4669, 0.4682, 0.4668, 0.4682, 0.4667, 0.4683, 0.4667, 0.4684, 0.4666, 0.4685, 0.4666, 0.4686, 0.4666, 0.4687, 0.4667, 0.4688, 0.4667, 0.4689, 0.4668, 0.469, 0.4669, 0.469, 0.4669, 0.469, 0.467, 0.469, 0.4671, 0.469, 0.4672, 0.469, 0.4673, 0.469, 0.4674, 0.4689, 0.4675, 0.4688, 0.4676, 0.4687, 0.4676, 0.4686, 0.4677, 0.4685, 0.4677, 0.4684, 0.4677, 0.4684, 0.4676, 0.4683, 0.4676, 0.4682, 0.4675, 0.4681, 0.4674, 0.4681, 0.4674, 0.468, 0.4673, 0.468, 0.4672, 0.473, 0.4727, 0.4727, 0.4726, 0.4728, 0.4723, 0.4729, 0.4724, 0.4731, 0.4724, 0.473, 0.4694, 0.4733, 0.4693, 0.4733, 0.4696, 0.4732, 0.4697, 0.4731, 0.4697, 0.5256, 0.4569, 0.5244, 0.4578, 0.522, 0.4543, 0.5236, 0.4533, 0.4748, 0.4721, 0.4746, 0.4724, 0.4744, 0.4721, 0.4745, 0.472, 0.4745, 0.4719, 0.5326, 0.4865, 0.5342, 0.4865, 0.5344, 0.4908, 0.5324, 0.4908, 0.4733, 0.4728, 0.473, 0.4727, 0.4731, 0.4724, 0.4732, 0.4724, 0.4733, 0.4725, 0.5429, 0.458, 0.5416, 0.4572, 0.5439, 0.4536, 0.5455, 0.4547, 0.4727, 0.4695, 0.473, 0.4694, 0.4731, 0.4697, 0.4729, 0.4697, 0.4728, 0.4698, 0.5283, 0.4556, 0.527, 0.4562, 0.5252, 0.4525, 0.527, 0.4517, 0.475, 0.4719, 0.4748, 0.4721, 0.4745, 0.4719, 0.4746, 0.4718, 0.4747, 0.4717, 0.5296, 0.4861, 0.5311, 0.4863, 0.5304, 0.4906, 0.5285, 0.4902, 0.4737, 0.4728, 0.4733, 0.4728, 0.4733, 0.4725, 0.4735, 0.4725, 0.4736, 0.4725, 0.5451, 0.4602, 0.544, 0.4591, 0.5469, 0.456, 0.5483, 0.4574, 0.4724, 0.4697, 0.4727, 0.4695, 0.4728, 0.4698, 0.4727, 0.4699, 0.4726, 0.47, 0.5313, 0.4549, 0.5298, 0.4553, 0.5288, 0.4512, 0.5307, 0.4508, 0.4751, 0.4715, 0.475, 0.4719, 0.4747, 0.4717, 0.4747, 0.4716, 0.4748, 0.4714, 0.5267, 0.485, 0.5281, 0.4855, 0.5266, 0.4896, 0.5248, 0.4888, 0.474, 0.4727, 0.4737, 0.4728, 0.4736, 0.4725, 0.4738, 0.4724, 0.4739, 0.4724, 0.5468, 0.4627, 0.546, 0.4615, 0.5495, 0.459, 0.5505, 0.4607, 0.4721, 0.47, 0.4724, 0.4697, 0.4726, 0.47, 0.4725, 0.4701, 0.4724, 0.4702, 0.5343, 0.4548, 0.5328, 0.4548, 0.5326, 0.4506, 0.5346, 0.4506, 0.4752, 0.4712, 0.4751, 0.4715, 0.4748, 0.4714, 0.4748, 0.4713, 0.4748, 0.4712, 0.524, 0.4833, 0.5253, 0.4842, 0.5231, 0.4879, 0.5214, 0.4868, 0.4743, 0.4726, 0.474, 0.4727, 0.4739, 0.4724, 0.474, 0.4724, 0.4741, 0.4723, 0.5481, 0.4656, 0.5475, 0.4641, 0.5514, 0.4624, 0.5521, 0.4643, 0.4719, 0.4702, 0.4721, 0.47, 0.4724, 0.4702, 0.4723, 0.4703, 0.4722, 0.4704, 0.5374, 0.4553, 0.5358, 0.455, 0.5365, 0.4508, 0.5384, 0.4512, 0.4752, 0.4709, 0.4752, 0.4712, 0.4748, 0.4712, 0.4749, 0.471, 0.4748, 0.4709, 0.5217, 0.4812, 0.5228, 0.4823, 0.5199, 0.4855, 0.5185, 0.4841, 0.4746, 0.4724, 0.4743, 0.4726, 0.4741, 0.4723, 0.4743, 0.4722, 0.4744, 0.4721, 0.5488, 0.4686, 0.5484, 0.4671, 0.5526, 0.4661, 0.5529, 0.468, 0.4718, 0.4706, 0.4719, 0.4702, 0.4722, 0.4704, 0.4722, 0.4705, 0.4721, 0.4706, 0.5402, 0.4564, 0.5388, 0.4558, 0.5403, 0.4518, 0.5421, 0.4526, 0.4751, 0.4705, 0.4752, 0.4709, 0.4748, 0.4709, 0.4748, 0.4708, 0.4748, 0.4706, 0.5199, 0.4787, 0.5207, 0.48, 0.5172, 0.4825, 0.5161, 0.4809, 0.4717, 0.4709, 0.4718, 0.4706, 0.4721, 0.4706, 0.4721, 0.4708, 0.4721, 0.4709, 0.549, 0.4717, 0.5489, 0.4701, 0.5531, 0.4699, 0.5531, 0.4718, 0.475, 0.4702, 0.4751, 0.4705, 0.4748, 0.4706, 0.4747, 0.4705, 0.4747, 0.4704, 0.5186, 0.4758, 0.5192, 0.4773, 0.5152, 0.4791, 0.5145, 0.4772, 0.4717, 0.4712, 0.4717, 0.4709, 0.4721, 0.4709, 0.4721, 0.4711, 0.4721, 0.4712, 0.5486, 0.4747, 0.5488, 0.4732, 0.5529, 0.4737, 0.5526, 0.4756, 0.4748, 0.4699, 0.475, 0.4702, 0.4747, 0.4704, 0.4746, 0.4703, 0.4745, 0.4701, 0.5178, 0.4727, 0.5182, 0.4743, 0.5139, 0.4753, 0.5136, 0.4733, 0.4718, 0.4716, 0.4717, 0.4712, 0.4721, 0.4712, 0.4721, 0.4713, 0.4721, 0.4715, 0.5476, 0.4775, 0.5481, 0.4761, 0.5521, 0.4774, 0.5514, 0.4792, 0.4745, 0.4697, 0.4748, 0.4699, 0.4745, 0.4701, 0.4744, 0.47, 0.4743, 0.4699, 0.5177, 0.4696, 0.5177, 0.4712, 0.5134, 0.4713, 0.5134, 0.4693, 0.4719, 0.4719, 0.4718, 0.4716, 0.4721, 0.4715, 0.4722, 0.4716, 0.4722, 0.4717, 0.5461, 0.4802, 0.5468, 0.4788, 0.5505, 0.481, 0.5495, 0.4826, 0.4743, 0.4695, 0.4745, 0.4697, 0.4743, 0.4699, 0.4742, 0.4699, 0.4741, 0.4698, 0.5183, 0.4665, 0.518, 0.4681, 0.5137, 0.4673, 0.5141, 0.4654, 0.4721, 0.4722, 0.4719, 0.4719, 0.4722, 0.4717, 0.4723, 0.4719, 0.4724, 0.472, 0.544, 0.4824, 0.5451, 0.4813, 0.5483, 0.4841, 0.5469, 0.4855, 0.474, 0.4694, 0.4743, 0.4695, 0.4741, 0.4698, 0.474, 0.4697, 0.4739, 0.4697, 0.5194, 0.4636, 0.5188, 0.465, 0.5147, 0.4635, 0.5155, 0.4617, 0.4724, 0.4724, 0.4721, 0.4722, 0.4724, 0.472, 0.4725, 0.4721, 0.4726, 0.4722, 0.5416, 0.4843, 0.5428, 0.4834, 0.5454, 0.4868, 0.5438, 0.4879, 0.4736, 0.4693, 0.474, 0.4694, 0.4739, 0.4697, 0.4737, 0.4697, 0.4736, 0.4696, 0.521, 0.4609, 0.5202, 0.4622, 0.5165, 0.4599, 0.5177, 0.4583, 0.4727, 0.4726, 0.4724, 0.4724, 0.4726, 0.4722, 0.4727, 0.4722, 0.4728, 0.4723, 0.5388, 0.4856, 0.5402, 0.485, 0.5421, 0.4889, 0.5402, 0.4897, 0.4733, 0.4693, 0.4736, 0.4693, 0.4736, 0.4696, 0.4735, 0.4696, 0.4733, 0.4696, 0.5232, 0.4587, 0.5221, 0.4598, 0.519, 0.4568, 0.5204, 0.4555, 0.5373, 0.486, 0.5388, 0.4856, 0.5402, 0.4897, 0.5383, 0.4903, 0.5221, 0.4598, 0.521, 0.4609, 0.5177, 0.4583, 0.519, 0.4568, 0.5402, 0.485, 0.5416, 0.4843, 0.5438, 0.4879, 0.5421, 0.4889, 0.5202, 0.4622, 0.5194, 0.4636, 0.5155, 0.4617, 0.5165, 0.4599, 0.5428, 0.4834, 0.544, 0.4824, 0.5469, 0.4855, 0.5454, 0.4868, 0.5188, 0.465, 0.5183, 0.4665, 0.5141, 0.4654, 0.5147, 0.4635, 0.5451, 0.4813, 0.5461, 0.4802, 0.5495, 0.4826, 0.5483, 0.4841, 0.518, 0.4681, 0.5177, 0.4696, 0.5134, 0.4693, 0.5137, 0.4673, 0.5468, 0.4788, 0.5476, 0.4775, 0.5514, 0.4792, 0.5505, 0.481, 0.5177, 0.4712, 0.5178, 0.4727, 0.5136, 0.4733, 0.5134, 0.4713, 0.5481, 0.4761, 0.5486, 0.4747, 0.5526, 0.4756, 0.5521, 0.4774, 0.5182, 0.4743, 0.5186, 0.4758, 0.5145, 0.4772, 0.5139, 0.4753, 0.5488, 0.4732, 0.549, 0.4717, 0.5531, 0.4718, 0.5529, 0.4737, 0.5192, 0.4773, 0.5199, 0.4787, 0.5161, 0.4809, 0.5152, 0.4791, 0.5489, 0.4701, 0.5488, 0.4686, 0.5529, 0.468, 0.5531, 0.4699, 0.5207, 0.48, 0.5217, 0.4812, 0.5185, 0.4841, 0.5172, 0.4825, 0.5388, 0.4558, 0.5374, 0.4553, 0.5384, 0.4512, 0.5403, 0.4518, 0.5484, 0.4671, 0.5481, 0.4656, 0.5521, 0.4643, 0.5526, 0.4661, 0.5228, 0.4823, 0.524, 0.4833, 0.5214, 0.4868, 0.5199, 0.4855, 0.5358, 0.455, 0.5343, 0.4548, 0.5346, 0.4506, 0.5365, 0.4508, 0.5475, 0.4641, 0.5468, 0.4627, 0.5505, 0.4607, 0.5514, 0.4624, 0.5253, 0.4842, 0.5267, 0.485, 0.5248, 0.4888, 0.5231, 0.4879, 0.5328, 0.4548, 0.5313, 0.4549, 0.5307, 0.4508, 0.5326, 0.4506, 0.546, 0.4615, 0.5451, 0.4602, 0.5483, 0.4574, 0.5495, 0.459, 0.5281, 0.4855, 0.5296, 0.4861, 0.5285, 0.4902, 0.5266, 0.4896, 0.5298, 0.4553, 0.5283, 0.4556, 0.527, 0.4517, 0.5288, 0.4512, 0.544, 0.4591, 0.5429, 0.458, 0.5455, 0.4547, 0.5469, 0.456, 0.5311, 0.4863, 0.5326, 0.4865, 0.5324, 0.4908, 0.5304, 0.4906, 0.527, 0.4562, 0.5256, 0.4569, 0.5236, 0.4533, 0.5252, 0.4525, 0.5416, 0.4572, 0.5402, 0.4564, 0.5421, 0.4526, 0.5439, 0.4536, 0.5342, 0.4865, 0.5357, 0.4864, 0.5364, 0.4907, 0.5344, 0.4908, 0.5244, 0.4578, 0.5232, 0.4587, 0.5204, 0.4555, 0.522, 0.4543, 0.5357, 0.4864, 0.5373, 0.486, 0.5383, 0.4903, 0.5364, 0.4907])
me_circle.materials.append(mat_material_001)
me_circle.update()

# ---- objects
ob_light = bpy.data.objects.new('Light', light_light)
ob_camera = bpy.data.objects.new('Camera', cam_camera)
ob_circle = bpy.data.objects.new('Circle', me_circle)

# ---- transforms, parenting, visibility, modifiers, constraints
ob_light.location = (4.076, 1.005, 5.904)
ob_light.rotation_euler = (0.6503, 0.05522, 1.866)
ob_light.lock_rotations_4d = False
ob_light.empty_display_type = 'ARROWS'
ob_light.color = (0.0, 0.0, 0.0, 0.0)
ob_light.lineart.crease_threshold = 0.0
ob_camera.location = (7.359, -6.926, 4.958)
ob_camera.rotation_euler = (1.109, 0.0, 0.8149)
ob_camera.lock_rotations_4d = False
ob_camera.empty_display_type = 'ARROWS'
ob_camera.color = (0.0, 0.0, 0.0, 0.0)
ob_camera.display_type = 'WIRE'
ob_camera.lineart.crease_threshold = 0.0
ob_circle.location = (0.0, 0.0, 0.0)

# ---- collection membership
col_collection.objects.link(ob_light)
col_collection.objects.link(ob_camera)
col_collection.objects.link(ob_circle)

# ---- scene / render settings (as saved in the file)
scene.camera = ob_camera
scene.frame_start = 1; scene.frame_end = 250; scene.frame_set(1)
scene.render.engine = 'BLENDER_EEVEE_NEXT'
bpy.context.view_layer.update()
